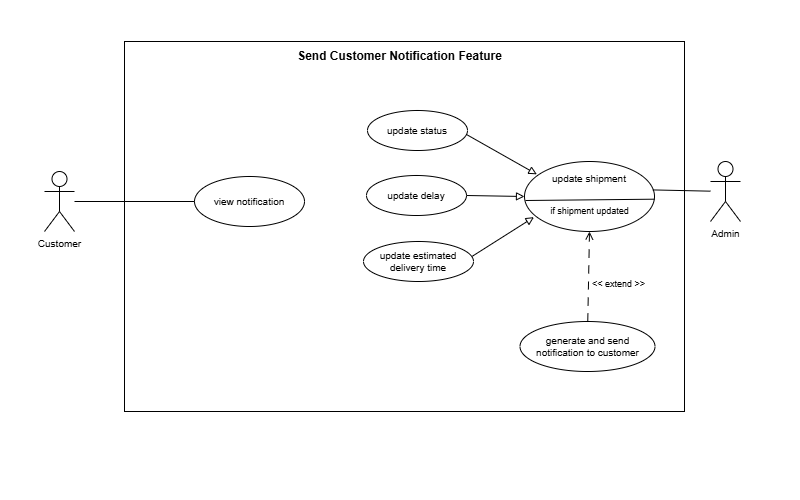

The diagram above was exported from draw.io. Its source (the exported page's mxGraphModel, read from the mxfile embedded in the PNG):
<mxGraphModel dx="1668" dy="925" grid="1" gridSize="10" guides="1" tooltips="1" connect="1" arrows="1" fold="1" page="1" pageScale="1" pageWidth="800" pageHeight="500" math="0" shadow="0">
  <root>
    <mxCell id="0" />
    <mxCell id="1" parent="0" />
    <mxCell id="vKThf6UL3zdJiuA0CSJf-1" value="Customer" style="shape=umlActor;verticalLabelPosition=bottom;verticalAlign=top;html=1;outlineConnect=0;fontSize=10;" parent="1" vertex="1">
      <mxGeometry x="44" y="171" width="30" height="60" as="geometry" />
    </mxCell>
    <mxCell id="vKThf6UL3zdJiuA0CSJf-4" value="Admin" style="shape=umlActor;verticalLabelPosition=bottom;verticalAlign=top;html=1;outlineConnect=0;fontSize=10;" parent="1" vertex="1">
      <mxGeometry x="710" y="161" width="30" height="60" as="geometry" />
    </mxCell>
    <mxCell id="vKThf6UL3zdJiuA0CSJf-7" value="" style="rounded=0;whiteSpace=wrap;html=1;fontSize=10;" parent="1" vertex="1">
      <mxGeometry x="124" y="41" width="560" height="370" as="geometry" />
    </mxCell>
    <mxCell id="vKThf6UL3zdJiuA0CSJf-9" value="view notification" style="ellipse;whiteSpace=wrap;html=1;fontSize=10;" parent="1" vertex="1">
      <mxGeometry x="194" y="176" width="110" height="50" as="geometry" />
    </mxCell>
    <mxCell id="vKThf6UL3zdJiuA0CSJf-10" value="" style="endArrow=none;html=1;rounded=0;entryX=0;entryY=0.5;entryDx=0;entryDy=0;fontSize=10;" parent="1" source="vKThf6UL3zdJiuA0CSJf-1" target="vKThf6UL3zdJiuA0CSJf-9" edge="1">
      <mxGeometry width="50" height="50" relative="1" as="geometry">
        <mxPoint x="384" y="261" as="sourcePoint" />
        <mxPoint x="434" y="211" as="targetPoint" />
      </mxGeometry>
    </mxCell>
    <mxCell id="vKThf6UL3zdJiuA0CSJf-11" value="update shipment&lt;div&gt;&lt;br&gt;&lt;/div&gt;&lt;div&gt;&lt;br&gt;&lt;/div&gt;&lt;div&gt;&lt;br&gt;&lt;/div&gt;" style="ellipse;whiteSpace=wrap;html=1;fontSize=10;" parent="1" vertex="1">
      <mxGeometry x="524" y="161" width="130" height="70" as="geometry" />
    </mxCell>
    <mxCell id="vKThf6UL3zdJiuA0CSJf-12" value="update status" style="ellipse;whiteSpace=wrap;html=1;fontSize=10;" parent="1" vertex="1">
      <mxGeometry x="367" y="110" width="100" height="40" as="geometry" />
    </mxCell>
    <mxCell id="vKThf6UL3zdJiuA0CSJf-13" value="update delay" style="ellipse;whiteSpace=wrap;html=1;fontSize=10;" parent="1" vertex="1">
      <mxGeometry x="366" y="175" width="100" height="40" as="geometry" />
    </mxCell>
    <mxCell id="vKThf6UL3zdJiuA0CSJf-14" value="update estimated delivery time" style="ellipse;whiteSpace=wrap;html=1;fontSize=10;" parent="1" vertex="1">
      <mxGeometry x="363" y="241" width="110" height="40" as="geometry" />
    </mxCell>
    <mxCell id="vKThf6UL3zdJiuA0CSJf-15" style="edgeStyle=orthogonalEdgeStyle;rounded=0;orthogonalLoop=1;jettySize=auto;html=1;exitX=0.5;exitY=1;exitDx=0;exitDy=0;fontSize=10;" parent="1" source="vKThf6UL3zdJiuA0CSJf-14" target="vKThf6UL3zdJiuA0CSJf-14" edge="1">
      <mxGeometry relative="1" as="geometry" />
    </mxCell>
    <mxCell id="vKThf6UL3zdJiuA0CSJf-16" value="" style="endArrow=none;html=1;rounded=0;exitX=0.987;exitY=0.406;exitDx=0;exitDy=0;fontSize=10;exitPerimeter=0;" parent="1" source="vKThf6UL3zdJiuA0CSJf-11" target="vKThf6UL3zdJiuA0CSJf-4" edge="1">
      <mxGeometry width="50" height="50" relative="1" as="geometry">
        <mxPoint x="384" y="321" as="sourcePoint" />
        <mxPoint x="434" y="271" as="targetPoint" />
      </mxGeometry>
    </mxCell>
    <mxCell id="vKThf6UL3zdJiuA0CSJf-17" value="" style="endArrow=block;html=1;rounded=0;entryX=0.073;entryY=0.795;entryDx=0;entryDy=0;entryPerimeter=0;exitX=0.989;exitY=0.369;exitDx=0;exitDy=0;exitPerimeter=0;fontSize=10;endFill=0;" parent="1" source="vKThf6UL3zdJiuA0CSJf-14" target="vKThf6UL3zdJiuA0CSJf-11" edge="1">
      <mxGeometry width="50" height="50" relative="1" as="geometry">
        <mxPoint x="483.9999999999998" y="255" as="sourcePoint" />
        <mxPoint x="530.6299999999999" y="214.69999999999993" as="targetPoint" />
      </mxGeometry>
    </mxCell>
    <mxCell id="vKThf6UL3zdJiuA0CSJf-18" value="" style="endArrow=block;html=1;rounded=0;entryX=0;entryY=0.5;entryDx=0;entryDy=0;exitX=1;exitY=0.5;exitDx=0;exitDy=0;fontSize=10;endFill=0;" parent="1" source="vKThf6UL3zdJiuA0CSJf-13" target="vKThf6UL3zdJiuA0CSJf-11" edge="1">
      <mxGeometry width="50" height="50" relative="1" as="geometry">
        <mxPoint x="384" y="201" as="sourcePoint" />
        <mxPoint x="434" y="151" as="targetPoint" />
      </mxGeometry>
    </mxCell>
    <mxCell id="vKThf6UL3zdJiuA0CSJf-19" value="" style="endArrow=block;html=1;rounded=0;exitX=0.993;exitY=0.604;exitDx=0;exitDy=0;exitPerimeter=0;entryX=0.095;entryY=0.183;entryDx=0;entryDy=0;entryPerimeter=0;fontSize=10;endFill=0;" parent="1" source="vKThf6UL3zdJiuA0CSJf-12" target="vKThf6UL3zdJiuA0CSJf-11" edge="1">
      <mxGeometry width="50" height="50" relative="1" as="geometry">
        <mxPoint x="384" y="201" as="sourcePoint" />
        <mxPoint x="534" y="181" as="targetPoint" />
      </mxGeometry>
    </mxCell>
    <mxCell id="vKThf6UL3zdJiuA0CSJf-21" value="Send Customer Notification Feature" style="text;html=1;align=center;verticalAlign=middle;resizable=0;points=[];autosize=1;strokeColor=none;fillColor=none;fontStyle=1" parent="1" vertex="1">
      <mxGeometry x="294" y="41" width="210" height="30" as="geometry" />
    </mxCell>
    <mxCell id="vKThf6UL3zdJiuA0CSJf-22" value="" style="endArrow=none;html=1;rounded=0;entryX=1;entryY=0.559;entryDx=0;entryDy=0;entryPerimeter=0;" parent="1" edge="1">
      <mxGeometry width="50" height="50" relative="1" as="geometry">
        <mxPoint x="525" y="200" as="sourcePoint" />
        <mxPoint x="654" y="198.68900000000008" as="targetPoint" />
      </mxGeometry>
    </mxCell>
    <mxCell id="vKThf6UL3zdJiuA0CSJf-24" value="if shipment updated" style="text;html=1;align=center;verticalAlign=middle;resizable=0;points=[];autosize=1;strokeColor=none;fillColor=none;fontSize=9;" parent="1" vertex="1">
      <mxGeometry x="539" y="201" width="100" height="20" as="geometry" />
    </mxCell>
    <mxCell id="vKThf6UL3zdJiuA0CSJf-25" value="" style="endArrow=open;html=1;rounded=0;endFill=0;dashed=1;dashPattern=8 8;" parent="1" source="vKThf6UL3zdJiuA0CSJf-26" edge="1">
      <mxGeometry width="50" height="50" relative="1" as="geometry">
        <mxPoint x="544" y="291" as="sourcePoint" />
        <mxPoint x="589" y="231" as="targetPoint" />
      </mxGeometry>
    </mxCell>
    <mxCell id="vKThf6UL3zdJiuA0CSJf-26" value="generate and send notification to customer" style="ellipse;whiteSpace=wrap;html=1;fontSize=10;" parent="1" vertex="1">
      <mxGeometry x="519.5" y="321" width="135" height="50" as="geometry" />
    </mxCell>
    <mxCell id="vKThf6UL3zdJiuA0CSJf-27" value="&amp;lt;&amp;lt; extend &amp;gt;&amp;gt;" style="text;html=1;align=center;verticalAlign=middle;resizable=0;points=[];autosize=1;strokeColor=none;fillColor=none;fontSize=9;" parent="1" vertex="1">
      <mxGeometry x="578" y="274" width="80" height="20" as="geometry" />
    </mxCell>
  </root>
</mxGraphModel>